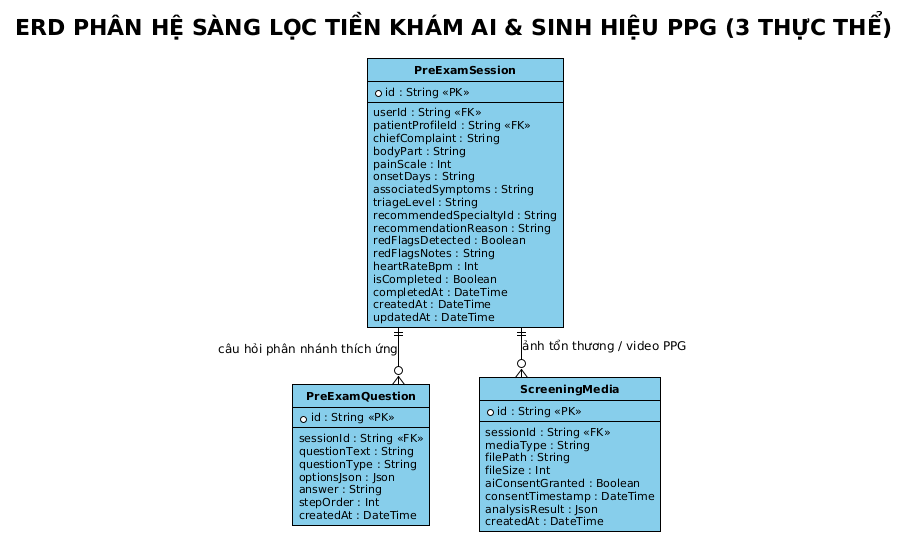

The diagram above was rendered by PlantUML. Its source (embedded in the PNG):
@startuml
!theme plain
skinparam backgroundColor #FFFFFF
skinparam shadowing false
skinparam roundcorner 0
skinparam defaultFontName Arial
skinparam defaultFontSize 12
skinparam defaultFontColor #000000

skinparam ArrowColor #000000
skinparam ArrowFontColor #000000
skinparam ArrowThickness 1

skinparam ClassBackgroundColor #87CEEB
skinparam ClassHeaderBackgroundColor #87CEEB
skinparam ClassBorderColor #000000
skinparam ClassBorderThickness 1
skinparam ClassFontColor #000000
skinparam ClassFontSize 12
skinparam ClassFontStyle bold
skinparam ClassAttributeFontColor #000000
skinparam ClassAttributeFontSize 11
skinparam ClassAttributeFontName Arial

skinparam EntityBackgroundColor #87CEEB
skinparam EntityHeaderBackgroundColor #87CEEB
skinparam EntityBorderColor #000000
skinparam EntityBorderThickness 1
skinparam EntityFontColor #000000
skinparam EntityFontSize 12
skinparam EntityFontStyle bold
skinparam EntityAttributeFontColor #000000
skinparam EntityAttributeFontSize 11
skinparam EntityAttributeFontName Arial

skinparam packageBackgroundColor #FFFFFF
skinparam packageBorderColor #000000
skinparam packageBorderThickness 1
skinparam packageFontColor #000000
skinparam packageFontSize 12
skinparam packageFontStyle bold
skinparam packageStyle rectangle

skinparam nodesep 50
skinparam ranksep 50
skinparam linetype ortho

hide circle

title ERD PHÂN HỆ SÀNG LỌC TIỀN KHÁM AI & SINH HIỆU PPG (3 THỰC THỂ)

entity "PreExamSession" as PreExamSession {
    * id : String <<PK>>
    --
    userId : String <<FK>>
    patientProfileId : String <<FK>>
    chiefComplaint : String
    bodyPart : String
    painScale : Int
    onsetDays : String
    associatedSymptoms : String
    triageLevel : String
    recommendedSpecialtyId : String
    recommendationReason : String
    redFlagsDetected : Boolean
    redFlagsNotes : String
    heartRateBpm : Int
    isCompleted : Boolean
    completedAt : DateTime
    createdAt : DateTime
    updatedAt : DateTime
}

entity "PreExamQuestion" as PreExamQuestion {
    * id : String <<PK>>
    --
    sessionId : String <<FK>>
    questionText : String
    questionType : String
    optionsJson : Json
    answer : String
    stepOrder : Int
    createdAt : DateTime
}

entity "ScreeningMedia" as ScreeningMedia {
    * id : String <<PK>>
    --
    sessionId : String <<FK>>
    mediaType : String
    filePath : String
    fileSize : Int
    aiConsentGranted : Boolean
    consentTimestamp : DateTime
    analysisResult : Json
    createdAt : DateTime
}

PreExamSession ||--o{ PreExamQuestion : "câu hỏi phân nhánh thích ứng"
PreExamSession ||--o{ ScreeningMedia : "ảnh tổn thương / video PPG"
@enduml